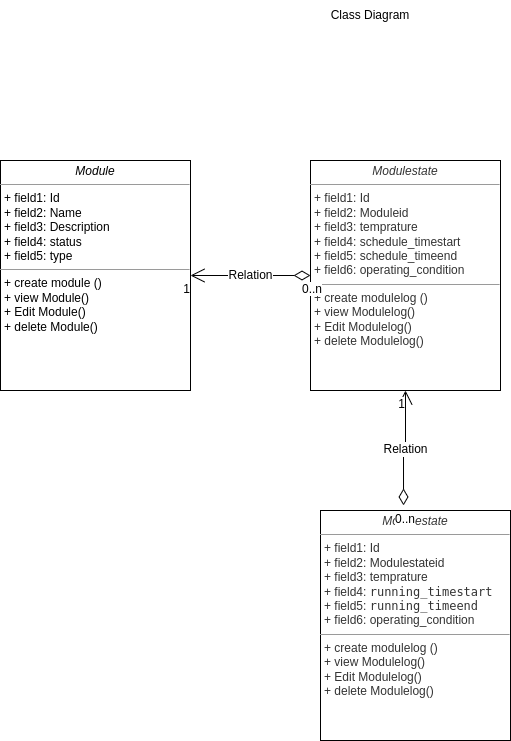

The diagram above was exported from draw.io. Its source (the exported page's mxGraphModel, read from the mxfile embedded in the PNG):
<mxGraphModel dx="1347" dy="905" grid="1" gridSize="10" guides="1" tooltips="1" connect="1" arrows="1" fold="1" page="1" pageScale="1" pageWidth="827" pageHeight="1169" math="0" shadow="0">
  <root>
    <mxCell id="_lQfGs8X5QygCmbjX91z-0" />
    <mxCell id="_lQfGs8X5QygCmbjX91z-1" parent="_lQfGs8X5QygCmbjX91z-0" />
    <mxCell id="_lQfGs8X5QygCmbjX91z-6" value="Class Diagram&lt;br&gt;" style="text;html=1;strokeColor=none;fillColor=none;align=center;verticalAlign=middle;whiteSpace=wrap;rounded=0;" parent="_lQfGs8X5QygCmbjX91z-1" vertex="1">
      <mxGeometry x="340" y="100" width="260" height="30" as="geometry" />
    </mxCell>
    <mxCell id="4s76-ZAKtZkm51iM1UJQ-23" value="&lt;p style=&quot;margin: 0px ; margin-top: 4px ; text-align: center&quot;&gt;&lt;i&gt;Module&lt;/i&gt;&lt;/p&gt;&lt;hr size=&quot;1&quot;&gt;&lt;p style=&quot;margin: 0px ; margin-left: 4px&quot;&gt;+ field1: Id&lt;br&gt;+ field2: Name&lt;/p&gt;&lt;p style=&quot;margin: 0px ; margin-left: 4px&quot;&gt;+ field3: Description&lt;/p&gt;&lt;p style=&quot;margin: 0px ; margin-left: 4px&quot;&gt;+ field4: status&lt;/p&gt;&lt;p style=&quot;margin: 0px ; margin-left: 4px&quot;&gt;+ field5: type&amp;nbsp;&lt;/p&gt;&lt;hr size=&quot;1&quot;&gt;&lt;p style=&quot;margin: 0px ; margin-left: 4px&quot;&gt;+ create module ()&lt;/p&gt;&lt;p style=&quot;margin: 0px ; margin-left: 4px&quot;&gt;+ view Module()&lt;/p&gt;&lt;p style=&quot;margin: 0px ; margin-left: 4px&quot;&gt;+ Edit Module()&lt;/p&gt;&lt;p style=&quot;margin: 0px ; margin-left: 4px&quot;&gt;+ delete Module()&lt;/p&gt;" style="verticalAlign=top;align=left;overflow=fill;fontSize=12;fontFamily=Helvetica;html=1;rounded=0;glass=0;fontColor=default;fillColor=none;gradientColor=none;" parent="_lQfGs8X5QygCmbjX91z-1" vertex="1">
      <mxGeometry x="100" y="260" width="190" height="230" as="geometry" />
    </mxCell>
    <mxCell id="x03woTyI42HRT3kx8-MU-0" value="&lt;p style=&quot;margin: 4px 0px 0px ; text-align: center&quot;&gt;&lt;i&gt;&lt;font color=&quot;#333333&quot; style=&quot;font-size: 12px&quot;&gt;Modulestate&lt;/font&gt;&lt;/i&gt;&lt;/p&gt;&lt;hr size=&quot;1&quot;&gt;&lt;p style=&quot;margin: 0px 0px 0px 4px&quot;&gt;&lt;font color=&quot;#333333&quot; style=&quot;font-size: 12px&quot;&gt;+ field1: Id&lt;br&gt;+ field2: Moduleid&lt;/font&gt;&lt;/p&gt;&lt;p style=&quot;margin: 0px 0px 0px 4px&quot;&gt;&lt;font color=&quot;#333333&quot; style=&quot;font-size: 12px&quot;&gt;+ field3: temprature&lt;/font&gt;&lt;/p&gt;&lt;p style=&quot;margin: 0px 0px 0px 4px&quot;&gt;&lt;font color=&quot;#333333&quot; style=&quot;font-size: 12px&quot;&gt;+ field4:&amp;nbsp;&lt;span style=&quot;background-color: rgb(255 , 255 , 255)&quot;&gt;schedule_timestart&lt;/span&gt;&lt;/font&gt;&lt;/p&gt;&lt;p style=&quot;margin: 0px 0px 0px 4px&quot;&gt;&lt;font color=&quot;#333333&quot; style=&quot;font-size: 12px&quot;&gt;+ field5:&amp;nbsp;&lt;/font&gt;&lt;span style=&quot;background-color: rgb(255 , 255 , 255)&quot;&gt;&lt;font color=&quot;#333333&quot; style=&quot;font-size: 12px&quot;&gt;schedule_timeend&lt;/font&gt;&lt;/span&gt;&lt;/p&gt;&lt;p style=&quot;margin: 0px 0px 0px 4px&quot;&gt;&lt;font color=&quot;#333333&quot; style=&quot;font-size: 12px&quot;&gt;+ field6: operating_condition&lt;/font&gt;&lt;/p&gt;&lt;hr size=&quot;1&quot;&gt;&lt;p style=&quot;margin: 0px 0px 0px 4px&quot;&gt;&lt;font color=&quot;#333333&quot; style=&quot;font-size: 12px&quot;&gt;+ create modulelog ()&lt;/font&gt;&lt;/p&gt;&lt;p style=&quot;margin: 0px 0px 0px 4px&quot;&gt;&lt;font color=&quot;#333333&quot; style=&quot;font-size: 12px&quot;&gt;+ view Modulelog()&lt;/font&gt;&lt;/p&gt;&lt;p style=&quot;margin: 0px 0px 0px 4px&quot;&gt;&lt;font color=&quot;#333333&quot; style=&quot;font-size: 12px&quot;&gt;+ Edit Modulelog()&lt;/font&gt;&lt;/p&gt;&lt;p style=&quot;margin: 0px 0px 0px 4px&quot;&gt;&lt;font color=&quot;#333333&quot; style=&quot;font-size: 12px&quot;&gt;+ delete Modulelog()&lt;/font&gt;&lt;/p&gt;" style="verticalAlign=top;align=left;overflow=fill;fontSize=12;fontFamily=Helvetica;html=1;rounded=0;glass=0;fontColor=default;fillColor=none;gradientColor=none;" parent="_lQfGs8X5QygCmbjX91z-1" vertex="1">
      <mxGeometry x="410" y="260" width="190" height="230" as="geometry" />
    </mxCell>
    <mxCell id="x03woTyI42HRT3kx8-MU-6" value="Relation" style="endArrow=open;html=1;endSize=12;startArrow=diamondThin;startSize=14;startFill=0;edgeStyle=orthogonalEdgeStyle;rounded=0;fontFamily=Helvetica;fontSize=12;fontColor=default;entryX=1;entryY=0.5;entryDx=0;entryDy=0;exitX=0;exitY=0.5;exitDx=0;exitDy=0;" parent="_lQfGs8X5QygCmbjX91z-1" source="x03woTyI42HRT3kx8-MU-0" target="4s76-ZAKtZkm51iM1UJQ-23" edge="1">
      <mxGeometry relative="1" as="geometry">
        <mxPoint x="340" y="440" as="sourcePoint" />
        <mxPoint x="500" y="440" as="targetPoint" />
      </mxGeometry>
    </mxCell>
    <mxCell id="x03woTyI42HRT3kx8-MU-7" value="0..n" style="edgeLabel;resizable=0;html=1;align=left;verticalAlign=top;rounded=0;glass=0;fontFamily=Helvetica;fontSize=12;fontColor=default;fillColor=none;gradientColor=none;" parent="x03woTyI42HRT3kx8-MU-6" connectable="0" vertex="1">
      <mxGeometry x="-1" relative="1" as="geometry">
        <mxPoint x="-10" as="offset" />
      </mxGeometry>
    </mxCell>
    <mxCell id="x03woTyI42HRT3kx8-MU-8" value="1" style="edgeLabel;resizable=0;html=1;align=right;verticalAlign=top;rounded=0;glass=0;fontFamily=Helvetica;fontSize=12;fontColor=default;fillColor=none;gradientColor=none;" parent="x03woTyI42HRT3kx8-MU-6" connectable="0" vertex="1">
      <mxGeometry x="1" relative="1" as="geometry" />
    </mxCell>
    <mxCell id="tlpjmkTlqbxDZ78dW28P-0" value="&lt;p style=&quot;margin: 4px 0px 0px ; text-align: center&quot;&gt;&lt;i&gt;&lt;font color=&quot;#333333&quot; style=&quot;font-size: 12px&quot;&gt;Modulestate&lt;/font&gt;&lt;/i&gt;&lt;/p&gt;&lt;hr size=&quot;1&quot;&gt;&lt;p style=&quot;margin: 0px 0px 0px 4px&quot;&gt;&lt;font color=&quot;#333333&quot; style=&quot;font-size: 12px&quot;&gt;+ field1: Id&lt;br&gt;+ field2: Modulestateid&lt;/font&gt;&lt;/p&gt;&lt;p style=&quot;margin: 0px 0px 0px 4px&quot;&gt;&lt;font color=&quot;#333333&quot; style=&quot;font-size: 12px&quot;&gt;+ field3: temprature&lt;/font&gt;&lt;/p&gt;&lt;p style=&quot;margin: 0px 0px 0px 4px&quot;&gt;&lt;font color=&quot;#333333&quot;&gt;&lt;font style=&quot;font-size: 12px&quot;&gt;+ field4:&amp;nbsp;&lt;/font&gt;&lt;span style=&quot;font-family: &amp;#34;droid sans mono&amp;#34; , &amp;#34;monospace&amp;#34; , monospace&quot;&gt;&lt;font style=&quot;font-size: 12px&quot;&gt;running_timestart&lt;/font&gt;&lt;/span&gt;&lt;/font&gt;&lt;/p&gt;&lt;p style=&quot;margin: 0px 0px 0px 4px&quot;&gt;&lt;font style=&quot;font-size: 12px&quot; color=&quot;#333333&quot;&gt;&lt;font style=&quot;font-size: 12px&quot;&gt;+ field5:&amp;nbsp;&lt;/font&gt;&lt;span style=&quot;font-family: &amp;#34;droid sans mono&amp;#34; , &amp;#34;monospace&amp;#34; , monospace&quot;&gt;running_timeend&lt;/span&gt;&lt;/font&gt;&lt;/p&gt;&lt;p style=&quot;margin: 0px 0px 0px 4px&quot;&gt;&lt;font color=&quot;#333333&quot; style=&quot;font-size: 12px&quot;&gt;+ field6: operating_condition&lt;/font&gt;&lt;/p&gt;&lt;hr size=&quot;1&quot;&gt;&lt;p style=&quot;margin: 0px 0px 0px 4px&quot;&gt;&lt;font color=&quot;#333333&quot; style=&quot;font-size: 12px&quot;&gt;+ create modulelog ()&lt;/font&gt;&lt;/p&gt;&lt;p style=&quot;margin: 0px 0px 0px 4px&quot;&gt;&lt;font color=&quot;#333333&quot; style=&quot;font-size: 12px&quot;&gt;+ view Modulelog()&lt;/font&gt;&lt;/p&gt;&lt;p style=&quot;margin: 0px 0px 0px 4px&quot;&gt;&lt;font color=&quot;#333333&quot; style=&quot;font-size: 12px&quot;&gt;+ Edit Modulelog()&lt;/font&gt;&lt;/p&gt;&lt;p style=&quot;margin: 0px 0px 0px 4px&quot;&gt;&lt;font color=&quot;#333333&quot; style=&quot;font-size: 12px&quot;&gt;+ delete Modulelog()&lt;/font&gt;&lt;/p&gt;" style="verticalAlign=top;align=left;overflow=fill;fontSize=12;fontFamily=Helvetica;html=1;rounded=0;glass=0;fontColor=default;fillColor=none;gradientColor=none;" vertex="1" parent="_lQfGs8X5QygCmbjX91z-1">
      <mxGeometry x="420" y="610" width="190" height="230" as="geometry" />
    </mxCell>
    <mxCell id="tlpjmkTlqbxDZ78dW28P-1" value="Relation" style="endArrow=open;html=1;endSize=12;startArrow=diamondThin;startSize=14;startFill=0;edgeStyle=orthogonalEdgeStyle;rounded=0;fontFamily=Helvetica;fontSize=12;fontColor=default;exitX=0.437;exitY=-0.022;exitDx=0;exitDy=0;exitPerimeter=0;" edge="1" parent="_lQfGs8X5QygCmbjX91z-1" source="tlpjmkTlqbxDZ78dW28P-0" target="x03woTyI42HRT3kx8-MU-0">
      <mxGeometry relative="1" as="geometry">
        <mxPoint x="420" y="521" as="sourcePoint" />
        <mxPoint x="300" y="521" as="targetPoint" />
      </mxGeometry>
    </mxCell>
    <mxCell id="tlpjmkTlqbxDZ78dW28P-2" value="0..n" style="edgeLabel;resizable=0;html=1;align=left;verticalAlign=top;rounded=0;glass=0;fontFamily=Helvetica;fontSize=12;fontColor=default;fillColor=none;gradientColor=none;" connectable="0" vertex="1" parent="tlpjmkTlqbxDZ78dW28P-1">
      <mxGeometry x="-1" relative="1" as="geometry">
        <mxPoint x="-10" as="offset" />
      </mxGeometry>
    </mxCell>
    <mxCell id="tlpjmkTlqbxDZ78dW28P-3" value="1" style="edgeLabel;resizable=0;html=1;align=right;verticalAlign=top;rounded=0;glass=0;fontFamily=Helvetica;fontSize=12;fontColor=default;fillColor=none;gradientColor=none;" connectable="0" vertex="1" parent="tlpjmkTlqbxDZ78dW28P-1">
      <mxGeometry x="1" relative="1" as="geometry" />
    </mxCell>
  </root>
</mxGraphModel>